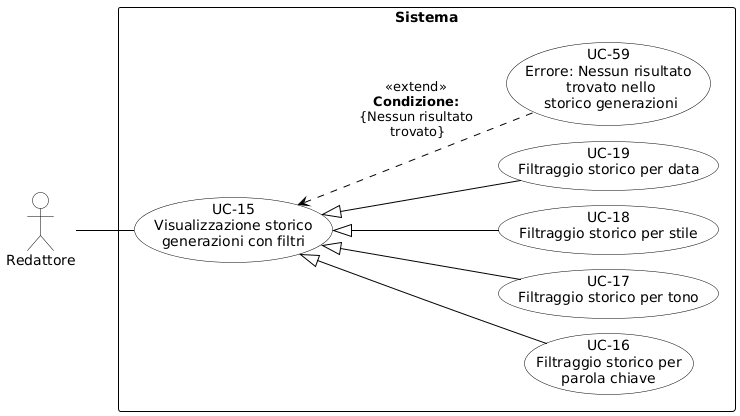

The diagram above was rendered by PlantUML. Its source (embedded in the PNG):
@startuml
skinparam shadowing false
skinparam defaultFontName Arial
left to right direction
skinparam nodesep 15
skinparam ranksep 50

skinparam usecase {
    BackgroundColor white
    BorderColor black
    ArrowColor black
}
skinparam actor {
    BackgroundColor white
    BorderColor black
}
skinparam rectangle {
    BorderColor black
    FontStyle bold
}

actor "Redattore" as redattore

rectangle "Sistema" {
    usecase "UC-15\nVisualizzazione storico\ngenerazioni con filtri" as UC15
    
    usecase "UC-16\nFiltraggio storico per\nparola chiave" as UC16
    usecase "UC-17\nFiltraggio storico per tono" as UC17
    usecase "UC-18\nFiltraggio storico per stile" as UC18
    usecase "UC-19\nFiltraggio storico per data" as UC19
    
    usecase "UC-59\nErrore: Nessun risultato\n trovato nello\n storico generazioni" as UC59


    UC15 <|-- UC16
    UC15 <|-- UC17
    UC15 <|-- UC18
    UC15 <|-- UC19

    UC59 .up.> UC15 : «extend»\n<b>Condizione:</b>\n{Nessun risultato\n trovato}
}

redattore -- UC15
@endl